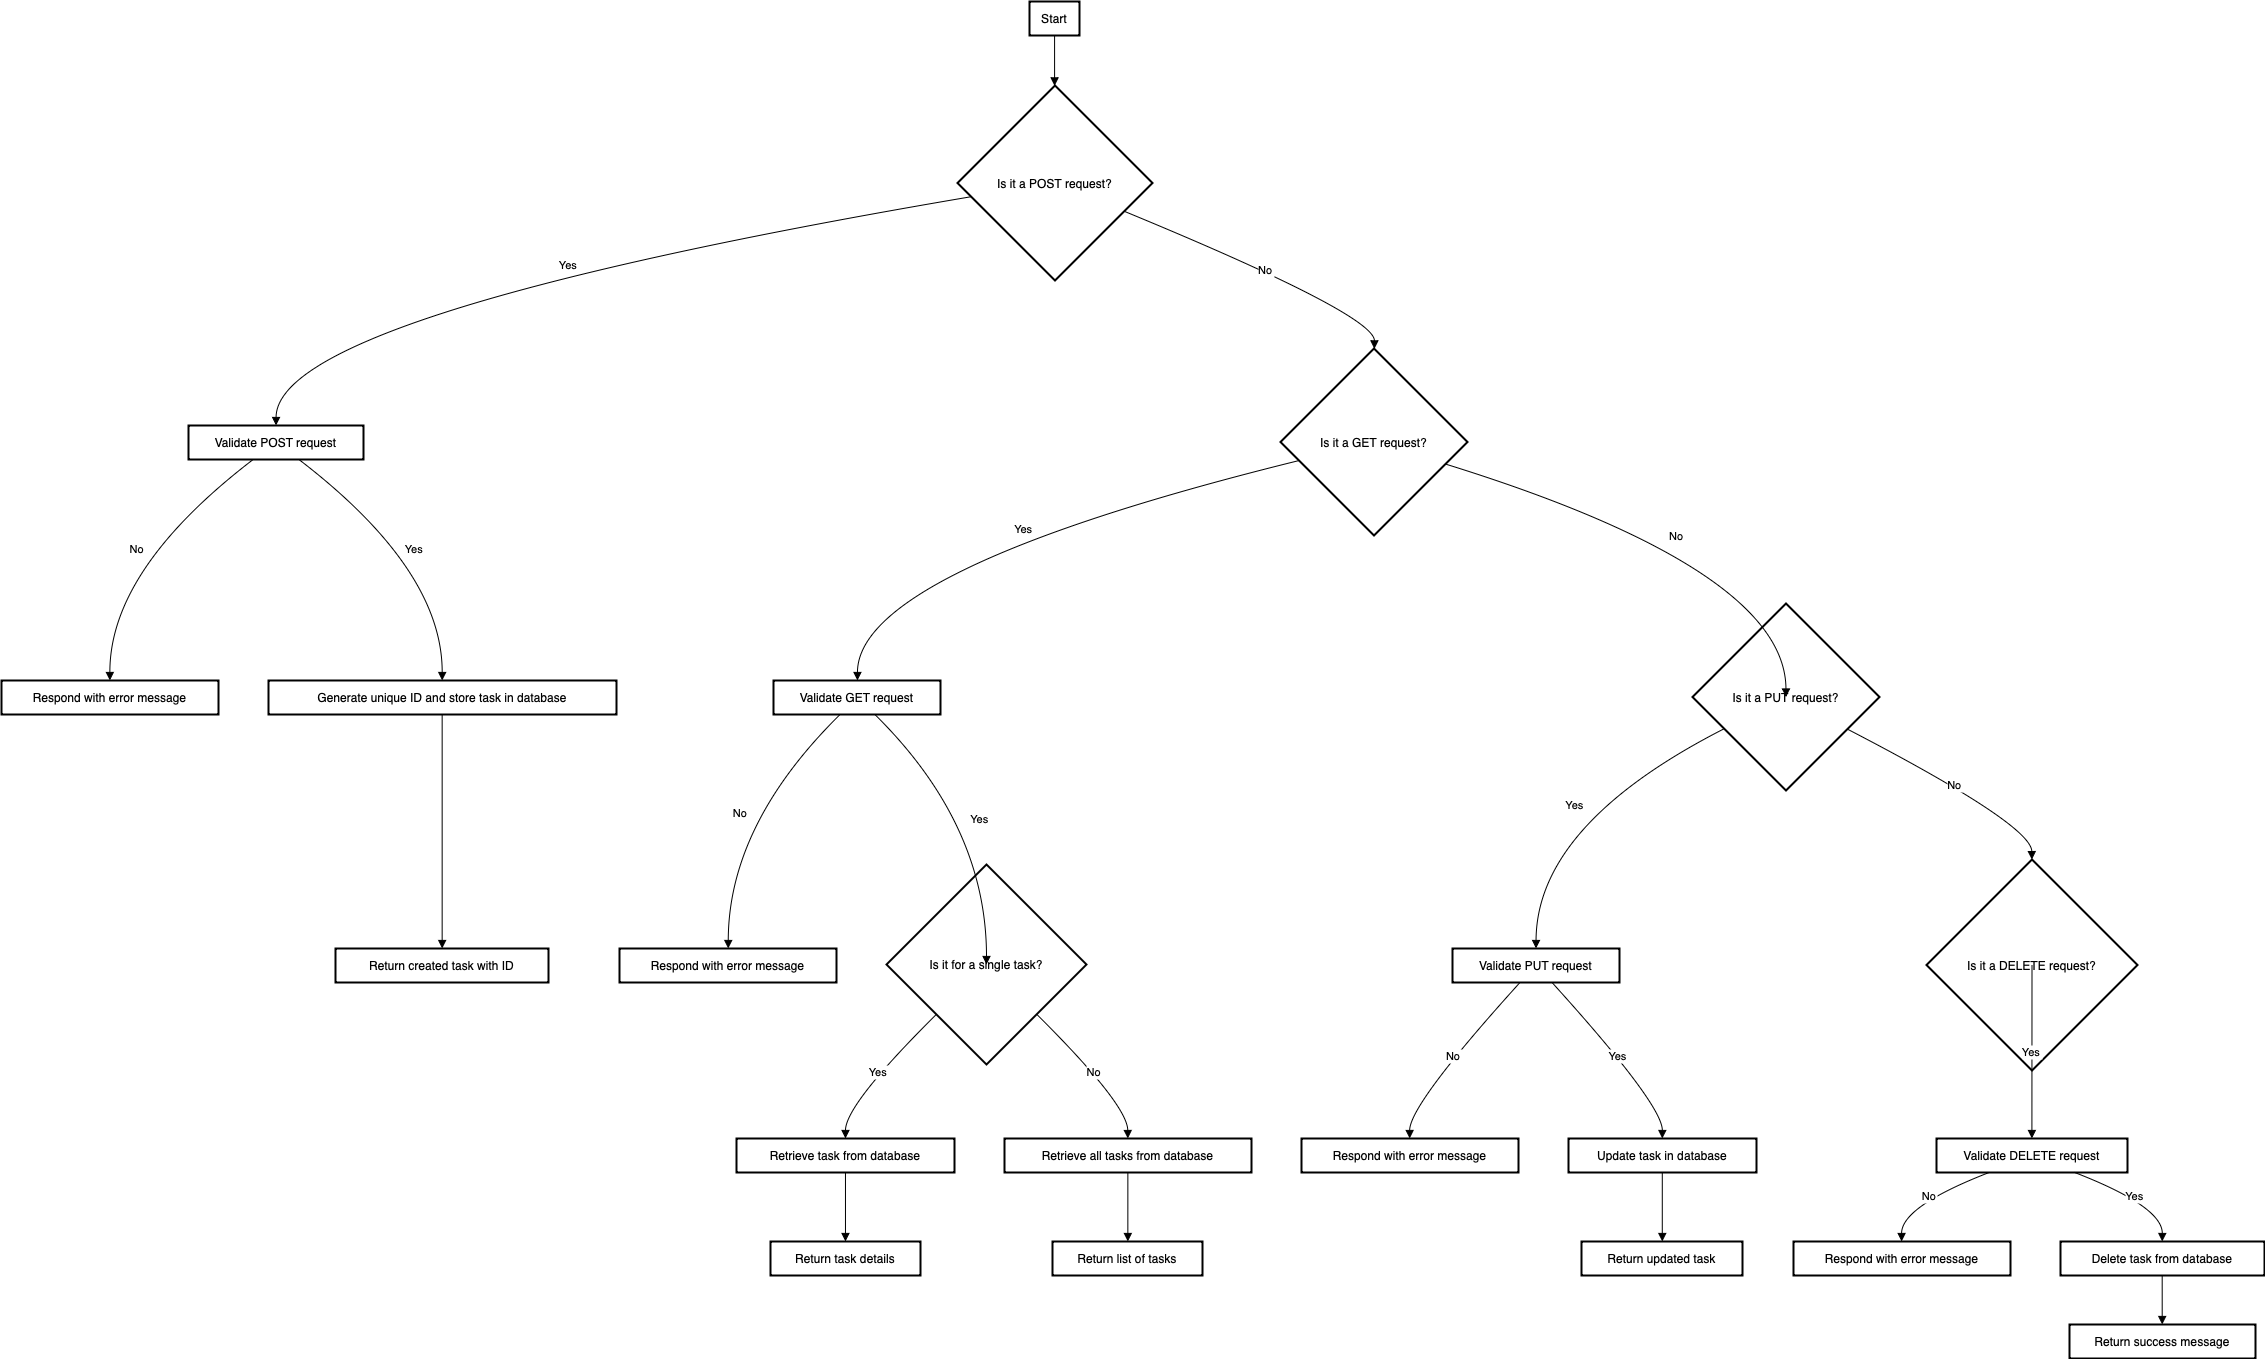

The diagram above was exported from draw.io. Its source (the exported page's mxGraphModel, read from the mxfile embedded in the PNG):
<mxGraphModel dx="1587" dy="925" grid="1" gridSize="10" guides="1" tooltips="1" connect="1" arrows="1" fold="1" page="1" pageScale="1" pageWidth="850" pageHeight="1100" math="0" shadow="0">
  <root>
    <mxCell id="0" />
    <mxCell id="1" parent="0" />
    <mxCell id="9BXI7S7iHzIpcsQKB_5e-1" value="Start" style="whiteSpace=wrap;strokeWidth=2;" vertex="1" parent="1">
      <mxGeometry x="1048" y="20" width="50" height="34" as="geometry" />
    </mxCell>
    <mxCell id="9BXI7S7iHzIpcsQKB_5e-2" value="Is it a POST request?" style="rhombus;strokeWidth=2;whiteSpace=wrap;" vertex="1" parent="1">
      <mxGeometry x="976" y="104" width="195" height="195" as="geometry" />
    </mxCell>
    <mxCell id="9BXI7S7iHzIpcsQKB_5e-3" value="Validate POST request" style="whiteSpace=wrap;strokeWidth=2;" vertex="1" parent="1">
      <mxGeometry x="207" y="444" width="175" height="34" as="geometry" />
    </mxCell>
    <mxCell id="9BXI7S7iHzIpcsQKB_5e-4" value="Respond with error message" style="whiteSpace=wrap;strokeWidth=2;" vertex="1" parent="1">
      <mxGeometry x="20" y="699" width="217" height="34" as="geometry" />
    </mxCell>
    <mxCell id="9BXI7S7iHzIpcsQKB_5e-5" value="Generate unique ID and store task in database" style="whiteSpace=wrap;strokeWidth=2;" vertex="1" parent="1">
      <mxGeometry x="287" y="699" width="348" height="34" as="geometry" />
    </mxCell>
    <mxCell id="9BXI7S7iHzIpcsQKB_5e-6" value="Return created task with ID" style="whiteSpace=wrap;strokeWidth=2;" vertex="1" parent="1">
      <mxGeometry x="354" y="967" width="213" height="34" as="geometry" />
    </mxCell>
    <mxCell id="9BXI7S7iHzIpcsQKB_5e-7" value="Is it a GET request?" style="rhombus;strokeWidth=2;whiteSpace=wrap;" vertex="1" parent="1">
      <mxGeometry x="1299" y="367" width="187" height="187" as="geometry" />
    </mxCell>
    <mxCell id="9BXI7S7iHzIpcsQKB_5e-8" value="Validate GET request" style="whiteSpace=wrap;strokeWidth=2;" vertex="1" parent="1">
      <mxGeometry x="792" y="699" width="167" height="34" as="geometry" />
    </mxCell>
    <mxCell id="9BXI7S7iHzIpcsQKB_5e-9" value="Respond with error message" style="whiteSpace=wrap;strokeWidth=2;" vertex="1" parent="1">
      <mxGeometry x="638" y="967" width="217" height="34" as="geometry" />
    </mxCell>
    <mxCell id="9BXI7S7iHzIpcsQKB_5e-10" value="Is it for a single task?" style="rhombus;strokeWidth=2;whiteSpace=wrap;" vertex="1" parent="1">
      <mxGeometry x="905" y="883" width="200" height="200" as="geometry" />
    </mxCell>
    <mxCell id="9BXI7S7iHzIpcsQKB_5e-11" value="Retrieve task from database" style="whiteSpace=wrap;strokeWidth=2;" vertex="1" parent="1">
      <mxGeometry x="755" y="1157" width="218" height="34" as="geometry" />
    </mxCell>
    <mxCell id="9BXI7S7iHzIpcsQKB_5e-12" value="Retrieve all tasks from database" style="whiteSpace=wrap;strokeWidth=2;" vertex="1" parent="1">
      <mxGeometry x="1023" y="1157" width="247" height="34" as="geometry" />
    </mxCell>
    <mxCell id="9BXI7S7iHzIpcsQKB_5e-13" value="Return task details" style="whiteSpace=wrap;strokeWidth=2;" vertex="1" parent="1">
      <mxGeometry x="789" y="1260" width="150" height="34" as="geometry" />
    </mxCell>
    <mxCell id="9BXI7S7iHzIpcsQKB_5e-14" value="Return list of tasks" style="whiteSpace=wrap;strokeWidth=2;" vertex="1" parent="1">
      <mxGeometry x="1071" y="1260" width="150" height="34" as="geometry" />
    </mxCell>
    <mxCell id="9BXI7S7iHzIpcsQKB_5e-15" value="Is it a PUT request?" style="rhombus;strokeWidth=2;whiteSpace=wrap;" vertex="1" parent="1">
      <mxGeometry x="1711" y="622" width="187" height="187" as="geometry" />
    </mxCell>
    <mxCell id="9BXI7S7iHzIpcsQKB_5e-16" value="Validate PUT request" style="whiteSpace=wrap;strokeWidth=2;" vertex="1" parent="1">
      <mxGeometry x="1471" y="967" width="167" height="34" as="geometry" />
    </mxCell>
    <mxCell id="9BXI7S7iHzIpcsQKB_5e-17" value="Respond with error message" style="whiteSpace=wrap;strokeWidth=2;" vertex="1" parent="1">
      <mxGeometry x="1320" y="1157" width="217" height="34" as="geometry" />
    </mxCell>
    <mxCell id="9BXI7S7iHzIpcsQKB_5e-18" value="Update task in database" style="whiteSpace=wrap;strokeWidth=2;" vertex="1" parent="1">
      <mxGeometry x="1587" y="1157" width="188" height="34" as="geometry" />
    </mxCell>
    <mxCell id="9BXI7S7iHzIpcsQKB_5e-19" value="Return updated task" style="whiteSpace=wrap;strokeWidth=2;" vertex="1" parent="1">
      <mxGeometry x="1600" y="1260" width="161" height="34" as="geometry" />
    </mxCell>
    <mxCell id="9BXI7S7iHzIpcsQKB_5e-20" value="Is it a DELETE request?" style="rhombus;strokeWidth=2;whiteSpace=wrap;" vertex="1" parent="1">
      <mxGeometry x="1945" y="878" width="211" height="211" as="geometry" />
    </mxCell>
    <mxCell id="9BXI7S7iHzIpcsQKB_5e-21" value="Validate DELETE request" style="whiteSpace=wrap;strokeWidth=2;" vertex="1" parent="1">
      <mxGeometry x="1955" y="1157" width="191" height="34" as="geometry" />
    </mxCell>
    <mxCell id="9BXI7S7iHzIpcsQKB_5e-22" value="Respond with error message" style="whiteSpace=wrap;strokeWidth=2;" vertex="1" parent="1">
      <mxGeometry x="1812" y="1260" width="217" height="34" as="geometry" />
    </mxCell>
    <mxCell id="9BXI7S7iHzIpcsQKB_5e-23" value="Delete task from database" style="whiteSpace=wrap;strokeWidth=2;" vertex="1" parent="1">
      <mxGeometry x="2079" y="1260" width="204" height="34" as="geometry" />
    </mxCell>
    <mxCell id="9BXI7S7iHzIpcsQKB_5e-24" value="Return success message" style="whiteSpace=wrap;strokeWidth=2;" vertex="1" parent="1">
      <mxGeometry x="2088" y="1343" width="186" height="34" as="geometry" />
    </mxCell>
    <mxCell id="9BXI7S7iHzIpcsQKB_5e-25" value="" style="curved=1;startArrow=none;endArrow=block;exitX=0.501640625;exitY=0.9880514705882353;entryX=0.4978565705128205;entryY=-0.0020833333333333333;rounded=0;" edge="1" parent="1" source="9BXI7S7iHzIpcsQKB_5e-1" target="9BXI7S7iHzIpcsQKB_5e-2">
      <mxGeometry relative="1" as="geometry">
        <Array as="points" />
      </mxGeometry>
    </mxCell>
    <mxCell id="9BXI7S7iHzIpcsQKB_5e-26" value="Yes" style="curved=1;startArrow=none;endArrow=block;exitX=-0.001702724358974359;exitY=0.5819882303884298;entryX=0.50015625;entryY=-0.010799632352941176;rounded=0;" edge="1" parent="1" source="9BXI7S7iHzIpcsQKB_5e-2" target="9BXI7S7iHzIpcsQKB_5e-3">
      <mxGeometry relative="1" as="geometry">
        <Array as="points">
          <mxPoint x="295" y="333" />
        </Array>
      </mxGeometry>
    </mxCell>
    <mxCell id="9BXI7S7iHzIpcsQKB_5e-27" value="No" style="curved=1;startArrow=none;endArrow=block;exitX=0.37529491404058407;exitY=0.9772518382352942;entryX=0.4994959677419355;entryY=0.00022977941176470588;rounded=0;" edge="1" parent="1" source="9BXI7S7iHzIpcsQKB_5e-3" target="9BXI7S7iHzIpcsQKB_5e-4">
      <mxGeometry relative="1" as="geometry">
        <Array as="points">
          <mxPoint x="128" y="588" />
        </Array>
      </mxGeometry>
    </mxCell>
    <mxCell id="9BXI7S7iHzIpcsQKB_5e-28" value="Yes" style="curved=1;startArrow=none;endArrow=block;exitX=0.6250175859594157;exitY=0.9772518382352942;entryX=0.4990346623563218;entryY=0.00022977941176470588;rounded=0;" edge="1" parent="1" source="9BXI7S7iHzIpcsQKB_5e-3" target="9BXI7S7iHzIpcsQKB_5e-5">
      <mxGeometry relative="1" as="geometry">
        <Array as="points">
          <mxPoint x="461" y="588" />
        </Array>
      </mxGeometry>
    </mxCell>
    <mxCell id="9BXI7S7iHzIpcsQKB_5e-29" value="" style="curved=1;startArrow=none;endArrow=block;exitX=0.4990346623563218;exitY=0.98828125;entryX=0.5007702464788732;entryY=-0.014705882352941176;rounded=0;" edge="1" parent="1" source="9BXI7S7iHzIpcsQKB_5e-5" target="9BXI7S7iHzIpcsQKB_5e-6">
      <mxGeometry relative="1" as="geometry">
        <Array as="points" />
      </mxGeometry>
    </mxCell>
    <mxCell id="9BXI7S7iHzIpcsQKB_5e-30" value="No" style="curved=1;startArrow=none;endArrow=block;exitX=0.9974158653846154;exitY=0.7032109450432454;entryX=0.5021306818181818;entryY=0.00008355614973262032;rounded=0;" edge="1" parent="1" source="9BXI7S7iHzIpcsQKB_5e-2" target="9BXI7S7iHzIpcsQKB_5e-7">
      <mxGeometry relative="1" as="geometry">
        <Array as="points">
          <mxPoint x="1393" y="333" />
        </Array>
      </mxGeometry>
    </mxCell>
    <mxCell id="9BXI7S7iHzIpcsQKB_5e-31" value="Yes" style="curved=1;startArrow=none;endArrow=block;exitX=0.00259024064171123;exitY=0.6230332098380934;entryX=0.5026665419161677;entryY=0.00022977941176470588;rounded=0;" edge="1" parent="1" source="9BXI7S7iHzIpcsQKB_5e-7" target="9BXI7S7iHzIpcsQKB_5e-8">
      <mxGeometry relative="1" as="geometry">
        <Array as="points">
          <mxPoint x="876" y="588" />
        </Array>
      </mxGeometry>
    </mxCell>
    <mxCell id="9BXI7S7iHzIpcsQKB_5e-32" value="No" style="curved=1;startArrow=none;endArrow=block;exitX=0.40086159205821914;exitY=0.98828125;entryX=0.5010440668202765;entryY=-0.014705882352941176;rounded=0;" edge="1" parent="1" source="9BXI7S7iHzIpcsQKB_5e-8" target="9BXI7S7iHzIpcsQKB_5e-9">
      <mxGeometry relative="1" as="geometry">
        <Array as="points">
          <mxPoint x="747" y="843" />
        </Array>
      </mxGeometry>
    </mxCell>
    <mxCell id="9BXI7S7iHzIpcsQKB_5e-33" value="Yes" style="curved=1;startArrow=none;endArrow=block;exitX=0.6044714917741162;exitY=0.98828125;entryX=0.5008203125;entryY=0.00125;rounded=0;" edge="1" parent="1" source="9BXI7S7iHzIpcsQKB_5e-8" target="9BXI7S7iHzIpcsQKB_5e-10">
      <mxGeometry relative="1" as="geometry">
        <Array as="points">
          <mxPoint x="1005" y="843" />
        </Array>
      </mxGeometry>
    </mxCell>
    <mxCell id="9BXI7S7iHzIpcsQKB_5e-34" value="Yes" style="curved=1;startArrow=none;endArrow=block;exitX=0.0005859375;exitY=0.996888709970259;entryX=0.49987456995412843;entryY=0.012408088235294117;rounded=0;" edge="1" parent="1" source="9BXI7S7iHzIpcsQKB_5e-10" target="9BXI7S7iHzIpcsQKB_5e-11">
      <mxGeometry relative="1" as="geometry">
        <Array as="points">
          <mxPoint x="864" y="1123" />
        </Array>
      </mxGeometry>
    </mxCell>
    <mxCell id="9BXI7S7iHzIpcsQKB_5e-35" value="No" style="curved=1;startArrow=none;endArrow=block;exitX=1.0010546875;exitY=0.996888709970259;entryX=0.4994148532388664;entryY=0.012408088235294117;rounded=0;" edge="1" parent="1" source="9BXI7S7iHzIpcsQKB_5e-10" target="9BXI7S7iHzIpcsQKB_5e-12">
      <mxGeometry relative="1" as="geometry">
        <Array as="points">
          <mxPoint x="1146" y="1123" />
        </Array>
      </mxGeometry>
    </mxCell>
    <mxCell id="9BXI7S7iHzIpcsQKB_5e-36" value="" style="curved=1;startArrow=none;endArrow=block;exitX=0.49987456995412843;exitY=1.0004595588235294;entryX=0.49981770833333333;entryY=-0.011488970588235295;rounded=0;" edge="1" parent="1" source="9BXI7S7iHzIpcsQKB_5e-11" target="9BXI7S7iHzIpcsQKB_5e-13">
      <mxGeometry relative="1" as="geometry">
        <Array as="points" />
      </mxGeometry>
    </mxCell>
    <mxCell id="9BXI7S7iHzIpcsQKB_5e-37" value="" style="curved=1;startArrow=none;endArrow=block;exitX=0.4994148532388664;exitY=1.0004595588235294;entryX=0.5023697916666666;entryY=-0.011488970588235295;rounded=0;" edge="1" parent="1" source="9BXI7S7iHzIpcsQKB_5e-12" target="9BXI7S7iHzIpcsQKB_5e-14">
      <mxGeometry relative="1" as="geometry">
        <Array as="points" />
      </mxGeometry>
    </mxCell>
    <mxCell id="9BXI7S7iHzIpcsQKB_5e-38" value="No" style="curved=1;startArrow=none;endArrow=block;exitX=1.0016711229946524;exitY=0.6547175852604084;entryX=0.49862132352941174;entryY=0.002339572192513369;rounded=0;" edge="1" parent="1" source="9BXI7S7iHzIpcsQKB_5e-7" target="9BXI7S7iHzIpcsQKB_5e-15">
      <mxGeometry relative="1" as="geometry">
        <Array as="points">
          <mxPoint x="1804" y="588" />
        </Array>
      </mxGeometry>
    </mxCell>
    <mxCell id="9BXI7S7iHzIpcsQKB_5e-39" value="Yes" style="curved=1;startArrow=none;endArrow=block;exitX=-0.0006684491978609625;exitY=0.7568619845937062;entryX=0.5000233907185628;entryY=-0.014705882352941176;rounded=0;" edge="1" parent="1" source="9BXI7S7iHzIpcsQKB_5e-15" target="9BXI7S7iHzIpcsQKB_5e-16">
      <mxGeometry relative="1" as="geometry">
        <Array as="points">
          <mxPoint x="1555" y="843" />
        </Array>
      </mxGeometry>
    </mxCell>
    <mxCell id="9BXI7S7iHzIpcsQKB_5e-40" value="No" style="curved=1;startArrow=none;endArrow=block;exitX=0.40918773467563746;exitY=0.9733455882352942;entryX=0.49872191820276496;entryY=0.012408088235294117;rounded=0;" edge="1" parent="1" source="9BXI7S7iHzIpcsQKB_5e-16" target="9BXI7S7iHzIpcsQKB_5e-17">
      <mxGeometry relative="1" as="geometry">
        <Array as="points">
          <mxPoint x="1428" y="1123" />
        </Array>
      </mxGeometry>
    </mxCell>
    <mxCell id="9BXI7S7iHzIpcsQKB_5e-41" value="Yes" style="curved=1;startArrow=none;endArrow=block;exitX=0.5908590467614883;exitY=0.9733455882352942;entryX=0.4988572140957447;entryY=0.012408088235294117;rounded=0;" edge="1" parent="1" source="9BXI7S7iHzIpcsQKB_5e-16" target="9BXI7S7iHzIpcsQKB_5e-18">
      <mxGeometry relative="1" as="geometry">
        <Array as="points">
          <mxPoint x="1681" y="1123" />
        </Array>
      </mxGeometry>
    </mxCell>
    <mxCell id="9BXI7S7iHzIpcsQKB_5e-42" value="" style="curved=1;startArrow=none;endArrow=block;exitX=0.4988572140957447;exitY=1.0004595588235294;entryX=0.5017711568322981;entryY=-0.011488970588235295;rounded=0;" edge="1" parent="1" source="9BXI7S7iHzIpcsQKB_5e-18" target="9BXI7S7iHzIpcsQKB_5e-19">
      <mxGeometry relative="1" as="geometry">
        <Array as="points" />
      </mxGeometry>
    </mxCell>
    <mxCell id="9BXI7S7iHzIpcsQKB_5e-43" value="No" style="curved=1;startArrow=none;endArrow=block;exitX=0.9979110962566845;exitY=0.7605678760104703;entryX=0.49955568720379145;entryY=-0.001110781990521327;rounded=0;" edge="1" parent="1" source="9BXI7S7iHzIpcsQKB_5e-15" target="9BXI7S7iHzIpcsQKB_5e-20">
      <mxGeometry relative="1" as="geometry">
        <Array as="points">
          <mxPoint x="2050" y="843" />
        </Array>
      </mxGeometry>
    </mxCell>
    <mxCell id="9BXI7S7iHzIpcsQKB_5e-44" value="Yes" style="curved=1;startArrow=none;endArrow=block;exitX=0.49955568720379145;exitY=0.9991854265402843;entryX=0.49950916230366493;entryY=0.012408088235294117;rounded=0;" edge="1" parent="1" source="9BXI7S7iHzIpcsQKB_5e-20" target="9BXI7S7iHzIpcsQKB_5e-21">
      <mxGeometry relative="1" as="geometry">
        <Array as="points" />
      </mxGeometry>
    </mxCell>
    <mxCell id="9BXI7S7iHzIpcsQKB_5e-45" value="No" style="curved=1;startArrow=none;endArrow=block;exitX=0.27524424303921086;exitY=1.0004595588235294;entryX=0.4981998847926267;entryY=-0.011488970588235295;rounded=0;" edge="1" parent="1" source="9BXI7S7iHzIpcsQKB_5e-21" target="9BXI7S7iHzIpcsQKB_5e-22">
      <mxGeometry relative="1" as="geometry">
        <Array as="points">
          <mxPoint x="1920" y="1225" />
        </Array>
      </mxGeometry>
    </mxCell>
    <mxCell id="9BXI7S7iHzIpcsQKB_5e-46" value="Yes" style="curved=1;startArrow=none;endArrow=block;exitX=0.723774081568119;exitY=1.0004595588235294;entryX=0.49854473039215685;entryY=-0.011488970588235295;rounded=0;" edge="1" parent="1" source="9BXI7S7iHzIpcsQKB_5e-21" target="9BXI7S7iHzIpcsQKB_5e-23">
      <mxGeometry relative="1" as="geometry">
        <Array as="points">
          <mxPoint x="2181" y="1225" />
        </Array>
      </mxGeometry>
    </mxCell>
    <mxCell id="9BXI7S7iHzIpcsQKB_5e-47" value="" style="curved=1;startArrow=none;endArrow=block;exitX=0.49854473039215685;exitY=0.9765625;entryX=0.4984038978494624;entryY=0.0059742647058823525;rounded=0;" edge="1" parent="1" source="9BXI7S7iHzIpcsQKB_5e-23" target="9BXI7S7iHzIpcsQKB_5e-24">
      <mxGeometry relative="1" as="geometry">
        <Array as="points" />
      </mxGeometry>
    </mxCell>
  </root>
</mxGraphModel>